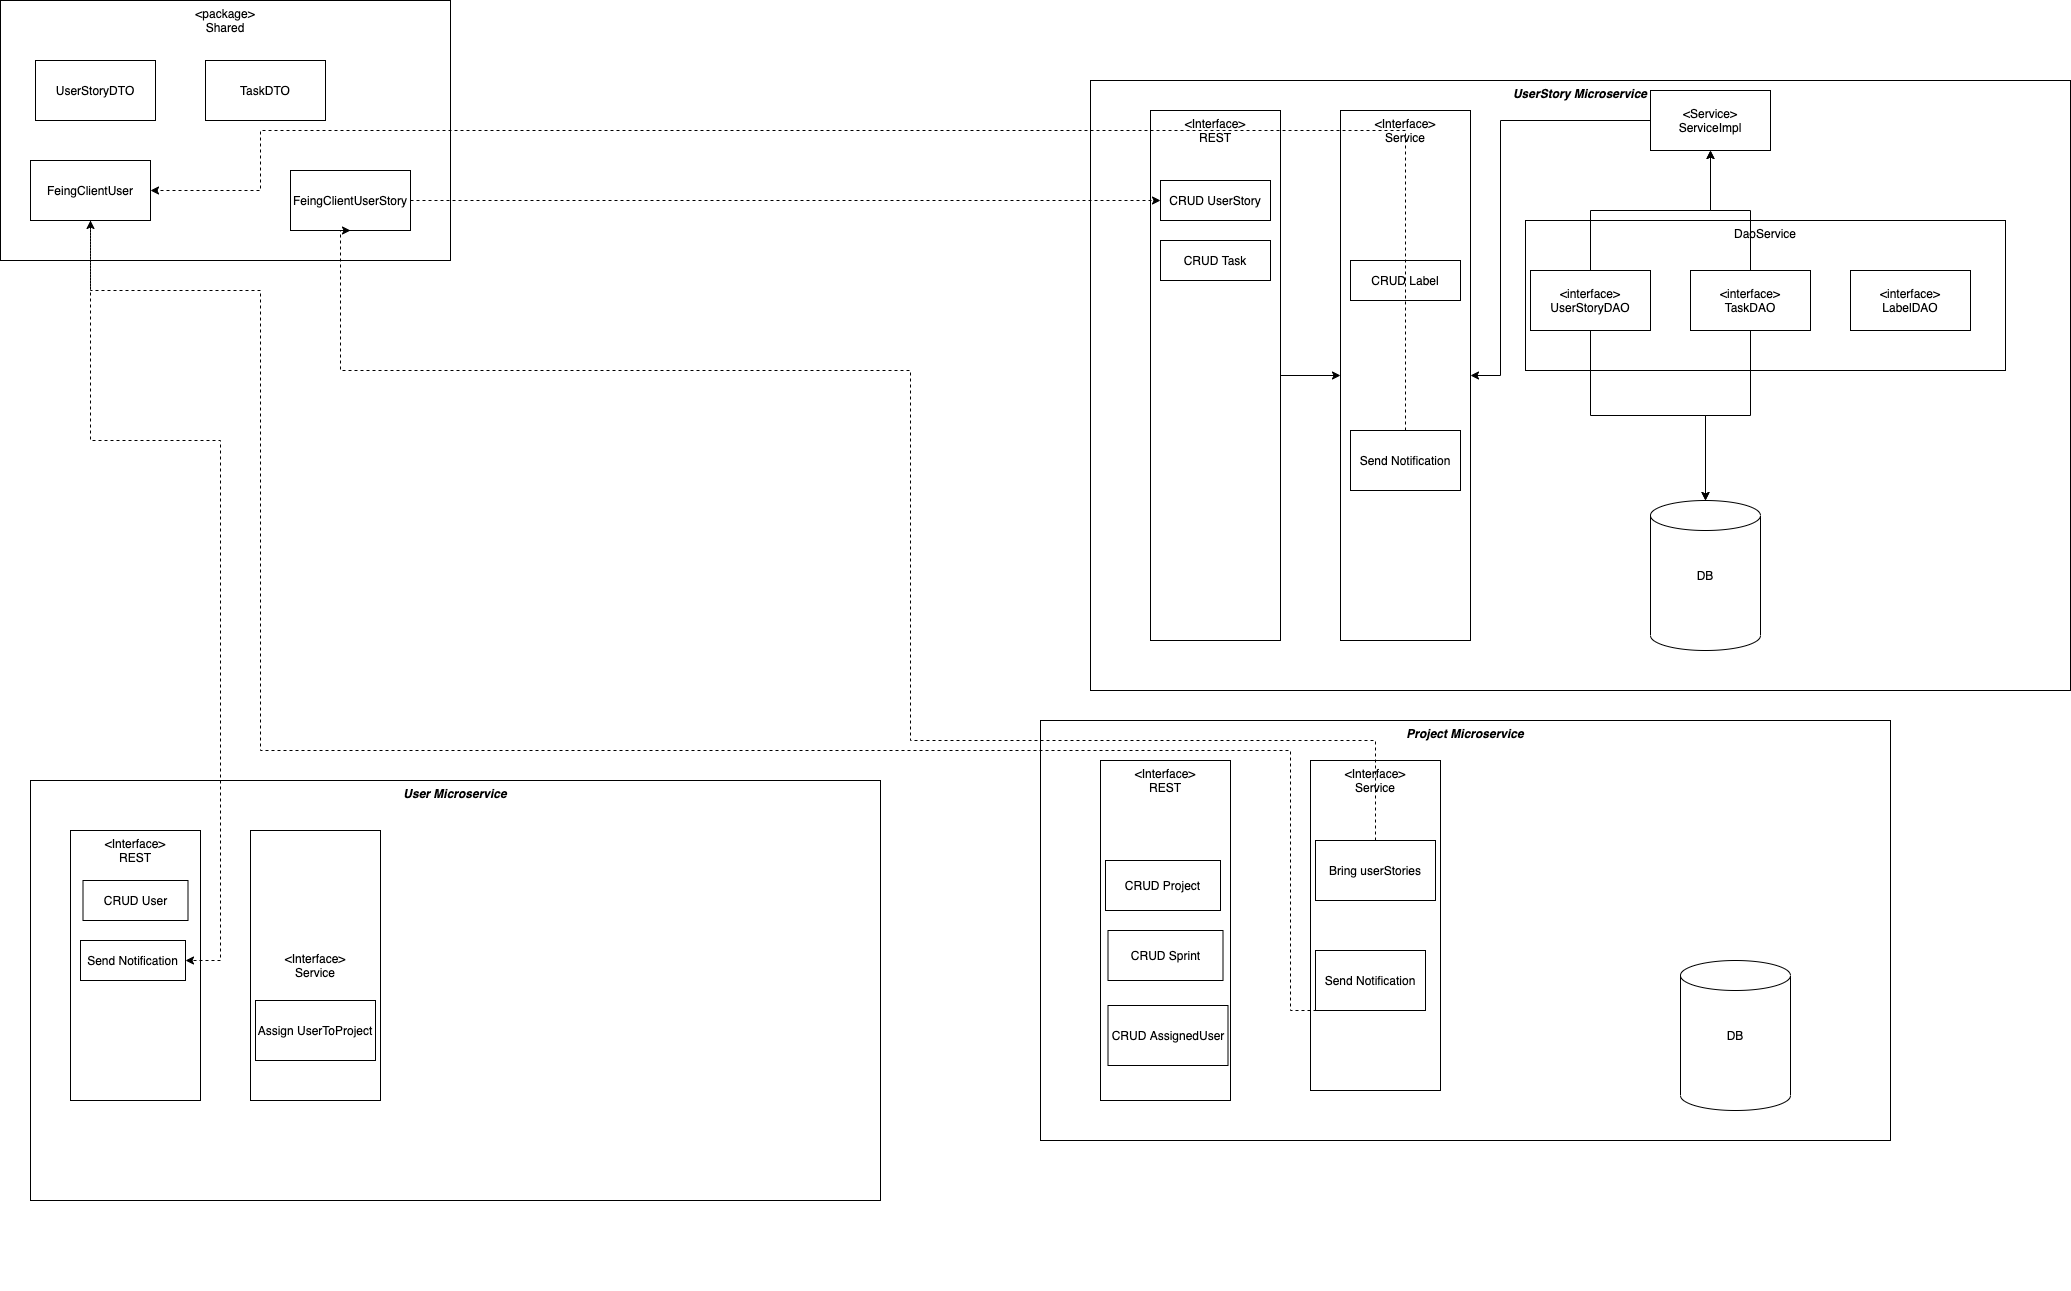

The diagram above was exported from draw.io. Its source (the exported page's mxGraphModel, read from the mxfile embedded in the PNG):
<mxGraphModel dx="3126" dy="797" grid="1" gridSize="10" guides="1" tooltips="1" connect="1" arrows="1" fold="1" page="1" pageScale="1" pageWidth="850" pageHeight="1100" math="0" shadow="0">
  <root>
    <mxCell id="0" />
    <mxCell id="1" parent="0" />
    <mxCell id="6s1uQGp-dISB4TMpE29Q-33" value="&lt;div&gt;&amp;lt;package&amp;gt;&lt;/div&gt;&lt;div&gt;Shared&lt;br&gt;&lt;/div&gt;" style="rounded=0;whiteSpace=wrap;html=1;verticalAlign=top;container=1;" parent="1" vertex="1">
      <mxGeometry x="-1100" y="70" width="450" height="260" as="geometry" />
    </mxCell>
    <mxCell id="6s1uQGp-dISB4TMpE29Q-75" value="FeingClientUserStory" style="rounded=0;whiteSpace=wrap;html=1;" parent="6s1uQGp-dISB4TMpE29Q-33" vertex="1">
      <mxGeometry x="290" y="170" width="120" height="60" as="geometry" />
    </mxCell>
    <mxCell id="6s1uQGp-dISB4TMpE29Q-1" value="UserStory Microservice" style="rounded=0;whiteSpace=wrap;html=1;verticalAlign=top;fontStyle=3" parent="1" vertex="1">
      <mxGeometry x="-10" y="150" width="980" height="610" as="geometry" />
    </mxCell>
    <mxCell id="6s1uQGp-dISB4TMpE29Q-16" style="edgeStyle=orthogonalEdgeStyle;rounded=0;orthogonalLoop=1;jettySize=auto;html=1;" parent="1" source="6s1uQGp-dISB4TMpE29Q-2" target="6s1uQGp-dISB4TMpE29Q-3" edge="1">
      <mxGeometry relative="1" as="geometry" />
    </mxCell>
    <mxCell id="6s1uQGp-dISB4TMpE29Q-2" value="&amp;lt;Interface&amp;gt;&lt;br&gt;REST" style="rounded=0;whiteSpace=wrap;html=1;verticalAlign=top;" parent="1" vertex="1">
      <mxGeometry x="50" y="180" width="130" height="530" as="geometry" />
    </mxCell>
    <mxCell id="6s1uQGp-dISB4TMpE29Q-3" value="&amp;lt;Interface&amp;gt;&lt;br&gt;Service" style="rounded=0;whiteSpace=wrap;html=1;verticalAlign=top;" parent="1" vertex="1">
      <mxGeometry x="240" y="180" width="130" height="530" as="geometry" />
    </mxCell>
    <mxCell id="6s1uQGp-dISB4TMpE29Q-15" style="edgeStyle=orthogonalEdgeStyle;rounded=0;orthogonalLoop=1;jettySize=auto;html=1;" parent="1" source="6s1uQGp-dISB4TMpE29Q-4" target="6s1uQGp-dISB4TMpE29Q-3" edge="1">
      <mxGeometry relative="1" as="geometry">
        <Array as="points">
          <mxPoint x="400" y="190" />
          <mxPoint x="400" y="445" />
        </Array>
      </mxGeometry>
    </mxCell>
    <mxCell id="6s1uQGp-dISB4TMpE29Q-4" value="&amp;lt;Service&amp;gt;&lt;br&gt;ServiceImpl" style="rounded=0;whiteSpace=wrap;html=1;" parent="1" vertex="1">
      <mxGeometry x="550" y="160" width="120" height="60" as="geometry" />
    </mxCell>
    <mxCell id="6s1uQGp-dISB4TMpE29Q-6" value="DB" style="shape=cylinder2;whiteSpace=wrap;html=1;boundedLbl=1;backgroundOutline=1;size=15;" parent="1" vertex="1">
      <mxGeometry x="550" y="570" width="110" height="150" as="geometry" />
    </mxCell>
    <mxCell id="6s1uQGp-dISB4TMpE29Q-10" value="" style="group;container=1;" parent="1" vertex="1" connectable="0">
      <mxGeometry x="425" y="290" width="480" height="150" as="geometry" />
    </mxCell>
    <mxCell id="6s1uQGp-dISB4TMpE29Q-7" value="DaoService" style="rounded=0;whiteSpace=wrap;html=1;horizontal=1;verticalAlign=top;" parent="6s1uQGp-dISB4TMpE29Q-10" vertex="1">
      <mxGeometry width="480" height="150" as="geometry" />
    </mxCell>
    <mxCell id="6s1uQGp-dISB4TMpE29Q-8" value="&amp;lt;interface&amp;gt;&lt;br&gt;UserStoryDAO" style="rounded=0;whiteSpace=wrap;html=1;" parent="6s1uQGp-dISB4TMpE29Q-10" vertex="1">
      <mxGeometry x="5" y="50" width="120" height="60" as="geometry" />
    </mxCell>
    <mxCell id="6s1uQGp-dISB4TMpE29Q-9" value="&amp;lt;interface&amp;gt;&lt;br&gt;TaskDAO" style="rounded=0;whiteSpace=wrap;html=1;" parent="6s1uQGp-dISB4TMpE29Q-10" vertex="1">
      <mxGeometry x="165" y="50" width="120" height="60" as="geometry" />
    </mxCell>
    <mxCell id="6s1uQGp-dISB4TMpE29Q-73" value="&amp;lt;interface&amp;gt;&lt;br&gt;LabelDAO" style="rounded=0;whiteSpace=wrap;html=1;" parent="6s1uQGp-dISB4TMpE29Q-10" vertex="1">
      <mxGeometry x="325" y="50" width="120" height="60" as="geometry" />
    </mxCell>
    <mxCell id="6s1uQGp-dISB4TMpE29Q-11" style="edgeStyle=orthogonalEdgeStyle;rounded=0;orthogonalLoop=1;jettySize=auto;html=1;" parent="1" source="6s1uQGp-dISB4TMpE29Q-8" target="6s1uQGp-dISB4TMpE29Q-6" edge="1">
      <mxGeometry relative="1" as="geometry" />
    </mxCell>
    <mxCell id="6s1uQGp-dISB4TMpE29Q-12" style="edgeStyle=orthogonalEdgeStyle;rounded=0;orthogonalLoop=1;jettySize=auto;html=1;" parent="1" source="6s1uQGp-dISB4TMpE29Q-9" target="6s1uQGp-dISB4TMpE29Q-6" edge="1">
      <mxGeometry relative="1" as="geometry" />
    </mxCell>
    <mxCell id="6s1uQGp-dISB4TMpE29Q-13" style="edgeStyle=orthogonalEdgeStyle;rounded=0;orthogonalLoop=1;jettySize=auto;html=1;" parent="1" source="6s1uQGp-dISB4TMpE29Q-8" target="6s1uQGp-dISB4TMpE29Q-4" edge="1">
      <mxGeometry relative="1" as="geometry" />
    </mxCell>
    <mxCell id="6s1uQGp-dISB4TMpE29Q-14" style="edgeStyle=orthogonalEdgeStyle;rounded=0;orthogonalLoop=1;jettySize=auto;html=1;" parent="1" source="6s1uQGp-dISB4TMpE29Q-9" target="6s1uQGp-dISB4TMpE29Q-4" edge="1">
      <mxGeometry relative="1" as="geometry" />
    </mxCell>
    <mxCell id="6s1uQGp-dISB4TMpE29Q-39" value="CRUD UserStory" style="rounded=0;whiteSpace=wrap;html=1;" parent="1" vertex="1">
      <mxGeometry x="60" y="250" width="110" height="40" as="geometry" />
    </mxCell>
    <mxCell id="6s1uQGp-dISB4TMpE29Q-40" value="CRUD Task" style="rounded=0;whiteSpace=wrap;html=1;" parent="1" vertex="1">
      <mxGeometry x="60" y="310" width="110" height="40" as="geometry" />
    </mxCell>
    <mxCell id="6s1uQGp-dISB4TMpE29Q-41" value="Send Notification" style="rounded=0;whiteSpace=wrap;html=1;" parent="1" vertex="1">
      <mxGeometry x="250" y="500" width="110" height="60" as="geometry" />
    </mxCell>
    <mxCell id="6s1uQGp-dISB4TMpE29Q-52" value="" style="group" parent="1" vertex="1" connectable="0">
      <mxGeometry x="-60" y="790" width="850" height="570" as="geometry" />
    </mxCell>
    <mxCell id="6s1uQGp-dISB4TMpE29Q-53" value="" style="group;container=1;" parent="6s1uQGp-dISB4TMpE29Q-52" vertex="1" connectable="0">
      <mxGeometry width="850" height="570" as="geometry" />
    </mxCell>
    <mxCell id="6s1uQGp-dISB4TMpE29Q-54" value="Project Microservice" style="rounded=0;whiteSpace=wrap;html=1;verticalAlign=top;fontStyle=3" parent="6s1uQGp-dISB4TMpE29Q-53" vertex="1">
      <mxGeometry width="850" height="420" as="geometry" />
    </mxCell>
    <mxCell id="6s1uQGp-dISB4TMpE29Q-55" value="&amp;lt;Interface&amp;gt;&lt;br&gt;REST" style="rounded=0;whiteSpace=wrap;html=1;verticalAlign=top;" parent="6s1uQGp-dISB4TMpE29Q-53" vertex="1">
      <mxGeometry x="60" y="40" width="130" height="340" as="geometry" />
    </mxCell>
    <mxCell id="6s1uQGp-dISB4TMpE29Q-57" value="&amp;lt;Interface&amp;gt;&lt;br&gt;Service" style="rounded=0;whiteSpace=wrap;html=1;verticalAlign=top;" parent="6s1uQGp-dISB4TMpE29Q-53" vertex="1">
      <mxGeometry x="270" y="40" width="130" height="330" as="geometry" />
    </mxCell>
    <mxCell id="6s1uQGp-dISB4TMpE29Q-58" value="Bring userStories" style="rounded=0;whiteSpace=wrap;html=1;" parent="6s1uQGp-dISB4TMpE29Q-53" vertex="1">
      <mxGeometry x="275" y="120" width="120" height="60" as="geometry" />
    </mxCell>
    <mxCell id="6s1uQGp-dISB4TMpE29Q-59" value="DB" style="shape=cylinder2;whiteSpace=wrap;html=1;boundedLbl=1;backgroundOutline=1;size=15;" parent="6s1uQGp-dISB4TMpE29Q-53" vertex="1">
      <mxGeometry x="640" y="240" width="110" height="150" as="geometry" />
    </mxCell>
    <mxCell id="6s1uQGp-dISB4TMpE29Q-66" value="CRUD Project" style="rounded=0;whiteSpace=wrap;html=1;" parent="6s1uQGp-dISB4TMpE29Q-53" vertex="1">
      <mxGeometry x="65" y="140" width="115" height="50" as="geometry" />
    </mxCell>
    <mxCell id="6s1uQGp-dISB4TMpE29Q-67" value="CRUD AssignedUser" style="rounded=0;whiteSpace=wrap;html=1;" parent="6s1uQGp-dISB4TMpE29Q-53" vertex="1">
      <mxGeometry x="67.5" y="285" width="120" height="60" as="geometry" />
    </mxCell>
    <mxCell id="6s1uQGp-dISB4TMpE29Q-69" value="Send Notification" style="rounded=0;whiteSpace=wrap;html=1;" parent="6s1uQGp-dISB4TMpE29Q-53" vertex="1">
      <mxGeometry x="275" y="230" width="110" height="60" as="geometry" />
    </mxCell>
    <mxCell id="6s1uQGp-dISB4TMpE29Q-72" value="CRUD Sprint" style="rounded=0;whiteSpace=wrap;html=1;" parent="6s1uQGp-dISB4TMpE29Q-53" vertex="1">
      <mxGeometry x="67.5" y="210" width="115" height="50" as="geometry" />
    </mxCell>
    <mxCell id="6s1uQGp-dISB4TMpE29Q-61" value="User Microservice" style="rounded=0;whiteSpace=wrap;html=1;verticalAlign=top;fontStyle=3" parent="1" vertex="1">
      <mxGeometry x="-1070" y="850" width="850" height="420" as="geometry" />
    </mxCell>
    <mxCell id="6s1uQGp-dISB4TMpE29Q-62" value="&amp;lt;Interface&amp;gt;&lt;br&gt;REST" style="rounded=0;whiteSpace=wrap;html=1;verticalAlign=top;" parent="1" vertex="1">
      <mxGeometry x="-1030" y="900" width="130" height="270" as="geometry" />
    </mxCell>
    <mxCell id="6s1uQGp-dISB4TMpE29Q-63" value="CRUD User" style="rounded=0;whiteSpace=wrap;html=1;" parent="1" vertex="1">
      <mxGeometry x="-1017.5" y="950" width="105" height="40" as="geometry" />
    </mxCell>
    <mxCell id="6s1uQGp-dISB4TMpE29Q-64" value="&amp;lt;Interface&amp;gt;&lt;br&gt;Service" style="rounded=0;whiteSpace=wrap;html=1;" parent="1" vertex="1">
      <mxGeometry x="-850" y="900" width="130" height="270" as="geometry" />
    </mxCell>
    <mxCell id="6s1uQGp-dISB4TMpE29Q-65" value="Assign UserToProject" style="rounded=0;whiteSpace=wrap;html=1;" parent="1" vertex="1">
      <mxGeometry x="-845" y="1070" width="120" height="60" as="geometry" />
    </mxCell>
    <mxCell id="6s1uQGp-dISB4TMpE29Q-46" value="Send Notification" style="rounded=0;whiteSpace=wrap;html=1;" parent="1" vertex="1">
      <mxGeometry x="-1020" y="1010" width="105" height="40" as="geometry" />
    </mxCell>
    <mxCell id="6s1uQGp-dISB4TMpE29Q-74" value="CRUD Label" style="rounded=0;whiteSpace=wrap;html=1;" parent="1" vertex="1">
      <mxGeometry x="250" y="330" width="110" height="40" as="geometry" />
    </mxCell>
    <mxCell id="6s1uQGp-dISB4TMpE29Q-68" style="edgeStyle=orthogonalEdgeStyle;rounded=0;orthogonalLoop=1;jettySize=auto;html=1;dashed=1;entryX=0.5;entryY=1;entryDx=0;entryDy=0;" parent="1" source="6s1uQGp-dISB4TMpE29Q-58" target="6s1uQGp-dISB4TMpE29Q-75" edge="1">
      <mxGeometry relative="1" as="geometry">
        <mxPoint x="-250" y="450" as="sourcePoint" />
        <mxPoint x="-905" y="1040" as="targetPoint" />
        <Array as="points">
          <mxPoint x="275" y="810" />
          <mxPoint x="-190" y="810" />
          <mxPoint x="-190" y="440" />
          <mxPoint x="-760" y="440" />
        </Array>
      </mxGeometry>
    </mxCell>
    <mxCell id="6s1uQGp-dISB4TMpE29Q-76" style="edgeStyle=orthogonalEdgeStyle;rounded=0;orthogonalLoop=1;jettySize=auto;html=1;dashed=1;" parent="1" source="6s1uQGp-dISB4TMpE29Q-75" target="6s1uQGp-dISB4TMpE29Q-39" edge="1">
      <mxGeometry relative="1" as="geometry" />
    </mxCell>
    <mxCell id="6s1uQGp-dISB4TMpE29Q-83" style="edgeStyle=orthogonalEdgeStyle;rounded=0;orthogonalLoop=1;jettySize=auto;html=1;dashed=1;" parent="1" source="6s1uQGp-dISB4TMpE29Q-82" target="6s1uQGp-dISB4TMpE29Q-46" edge="1">
      <mxGeometry relative="1" as="geometry">
        <Array as="points">
          <mxPoint x="-1010" y="510" />
          <mxPoint x="-880" y="510" />
          <mxPoint x="-880" y="1030" />
        </Array>
      </mxGeometry>
    </mxCell>
    <mxCell id="6s1uQGp-dISB4TMpE29Q-70" style="edgeStyle=orthogonalEdgeStyle;rounded=0;orthogonalLoop=1;jettySize=auto;html=1;dashed=1;exitX=0.5;exitY=1;exitDx=0;exitDy=0;" parent="1" source="6s1uQGp-dISB4TMpE29Q-69" target="6s1uQGp-dISB4TMpE29Q-82" edge="1">
      <mxGeometry relative="1" as="geometry">
        <mxPoint x="260" y="540.0588235294122" as="sourcePoint" />
        <mxPoint x="-905" y="1040" as="targetPoint" />
        <Array as="points">
          <mxPoint x="190" y="1080" />
          <mxPoint x="190" y="820" />
          <mxPoint x="-840" y="820" />
          <mxPoint x="-840" y="360" />
          <mxPoint x="-1010" y="360" />
        </Array>
      </mxGeometry>
    </mxCell>
    <mxCell id="6s1uQGp-dISB4TMpE29Q-47" style="edgeStyle=orthogonalEdgeStyle;rounded=0;orthogonalLoop=1;jettySize=auto;html=1;dashed=1;" parent="1" source="6s1uQGp-dISB4TMpE29Q-41" target="6s1uQGp-dISB4TMpE29Q-82" edge="1">
      <mxGeometry relative="1" as="geometry">
        <Array as="points">
          <mxPoint x="305" y="200" />
          <mxPoint x="-840" y="200" />
          <mxPoint x="-840" y="260" />
        </Array>
      </mxGeometry>
    </mxCell>
    <mxCell id="6s1uQGp-dISB4TMpE29Q-34" value="UserStoryDTO" style="rounded=0;whiteSpace=wrap;html=1;" parent="1" vertex="1">
      <mxGeometry x="-1065" y="130" width="120" height="60" as="geometry" />
    </mxCell>
    <mxCell id="6s1uQGp-dISB4TMpE29Q-35" value="TaskDTO" style="rounded=0;whiteSpace=wrap;html=1;" parent="1" vertex="1">
      <mxGeometry x="-895" y="130" width="120" height="60" as="geometry" />
    </mxCell>
    <mxCell id="6s1uQGp-dISB4TMpE29Q-82" value="FeingClientUser" style="rounded=0;whiteSpace=wrap;html=1;" parent="1" vertex="1">
      <mxGeometry x="-1070" y="230" width="120" height="60" as="geometry" />
    </mxCell>
  </root>
</mxGraphModel>